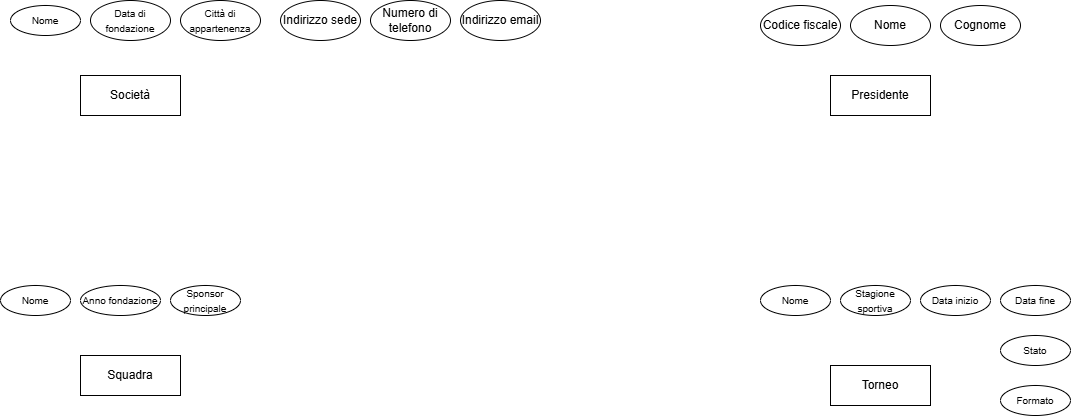

The diagram above was exported from draw.io. Its source (the exported page's mxGraphModel, read from the mxfile embedded in the PNG):
<mxGraphModel dx="1417" dy="784" grid="1" gridSize="10" guides="1" tooltips="1" connect="1" arrows="1" fold="1" page="1" pageScale="1" pageWidth="1169" pageHeight="1654" math="0" shadow="0">
  <root>
    <mxCell id="0" />
    <mxCell id="1" parent="0" />
    <mxCell id="UZZoKBiHFv3iY3R30rCI-3" parent="1" style="whiteSpace=wrap;html=1;align=center;" value="Società" vertex="1">
      <mxGeometry height="40" width="100" x="110" y="240" as="geometry" />
    </mxCell>
    <mxCell id="UZZoKBiHFv3iY3R30rCI-4" parent="1" style="ellipse;whiteSpace=wrap;html=1;align=center;" value="&lt;font style=&quot;font-size: 10px;&quot;&gt;Nome&lt;/font&gt;" vertex="1">
      <mxGeometry height="30" width="70" x="40" y="170" as="geometry" />
    </mxCell>
    <mxCell id="UZZoKBiHFv3iY3R30rCI-5" parent="1" style="ellipse;whiteSpace=wrap;html=1;align=center;" value="&lt;font style=&quot;font-size: 10px;&quot;&gt;Data di fondazione&lt;/font&gt;" vertex="1">
      <mxGeometry height="40" width="80" x="120" y="165" as="geometry" />
    </mxCell>
    <mxCell id="UZZoKBiHFv3iY3R30rCI-6" parent="1" style="ellipse;whiteSpace=wrap;html=1;align=center;" value="&lt;font style=&quot;font-size: 10px;&quot;&gt;Città di appartenenza&lt;/font&gt;" vertex="1">
      <mxGeometry height="40" width="80" x="210" y="165" as="geometry" />
    </mxCell>
    <mxCell id="UZZoKBiHFv3iY3R30rCI-7" parent="1" style="ellipse;whiteSpace=wrap;html=1;align=center;" value="Indirizzo sede" vertex="1">
      <mxGeometry height="40" width="80" x="310" y="165" as="geometry" />
    </mxCell>
    <mxCell id="UZZoKBiHFv3iY3R30rCI-8" parent="1" style="ellipse;whiteSpace=wrap;html=1;align=center;" value="Numero di telefono" vertex="1">
      <mxGeometry height="40" width="80" x="400" y="165" as="geometry" />
    </mxCell>
    <mxCell id="UZZoKBiHFv3iY3R30rCI-9" parent="1" style="ellipse;whiteSpace=wrap;html=1;align=center;" value="Indirizzo email" vertex="1">
      <mxGeometry height="40" width="80" x="490" y="165" as="geometry" />
    </mxCell>
    <mxCell id="UZZoKBiHFv3iY3R30rCI-11" parent="1" style="whiteSpace=wrap;html=1;align=center;" value="Presidente" vertex="1">
      <mxGeometry height="40" width="100" x="860" y="240" as="geometry" />
    </mxCell>
    <mxCell id="UZZoKBiHFv3iY3R30rCI-12" parent="1" style="ellipse;whiteSpace=wrap;html=1;align=center;" value="Codice fiscale" vertex="1">
      <mxGeometry height="40" width="80" x="790" y="170" as="geometry" />
    </mxCell>
    <mxCell id="UZZoKBiHFv3iY3R30rCI-13" parent="1" style="ellipse;whiteSpace=wrap;html=1;align=center;" value="Nome" vertex="1">
      <mxGeometry height="40" width="80" x="880" y="170" as="geometry" />
    </mxCell>
    <mxCell id="UZZoKBiHFv3iY3R30rCI-14" parent="1" style="ellipse;whiteSpace=wrap;html=1;align=center;" value="Cognome" vertex="1">
      <mxGeometry height="40" width="80" x="970" y="170" as="geometry" />
    </mxCell>
    <mxCell id="UZZoKBiHFv3iY3R30rCI-15" parent="1" style="whiteSpace=wrap;html=1;align=center;" value="Squadra" vertex="1">
      <mxGeometry height="40" width="100" x="110" y="520" as="geometry" />
    </mxCell>
    <mxCell id="UZZoKBiHFv3iY3R30rCI-16" parent="1" style="ellipse;whiteSpace=wrap;html=1;align=center;" value="&lt;font style=&quot;font-size: 10px;&quot;&gt;Nome&lt;/font&gt;" vertex="1">
      <mxGeometry height="30" width="70" x="30" y="450" as="geometry" />
    </mxCell>
    <mxCell id="UZZoKBiHFv3iY3R30rCI-17" parent="1" style="ellipse;whiteSpace=wrap;html=1;align=center;" value="&lt;font style=&quot;font-size: 10px;&quot;&gt;Anno fondazione&lt;/font&gt;" vertex="1">
      <mxGeometry height="30" width="80" x="110" y="450" as="geometry" />
    </mxCell>
    <mxCell id="UZZoKBiHFv3iY3R30rCI-19" parent="1" style="ellipse;whiteSpace=wrap;html=1;align=center;" value="&lt;font style=&quot;font-size: 10px;&quot;&gt;Sponsor principale&lt;/font&gt;" vertex="1">
      <mxGeometry height="30" width="70" x="200" y="450" as="geometry" />
    </mxCell>
    <mxCell id="UZZoKBiHFv3iY3R30rCI-20" parent="1" style="whiteSpace=wrap;html=1;align=center;" value="Torneo" vertex="1">
      <mxGeometry height="40" width="100" x="860" y="530" as="geometry" />
    </mxCell>
    <mxCell id="UZZoKBiHFv3iY3R30rCI-21" parent="1" style="ellipse;whiteSpace=wrap;html=1;align=center;" value="&lt;font style=&quot;font-size: 10px;&quot;&gt;Nome&lt;/font&gt;" vertex="1">
      <mxGeometry height="30" width="70" x="790" y="450" as="geometry" />
    </mxCell>
    <mxCell id="UZZoKBiHFv3iY3R30rCI-22" parent="1" style="ellipse;whiteSpace=wrap;html=1;align=center;" value="&lt;font style=&quot;font-size: 10px;&quot;&gt;Stagione sportiva&lt;/font&gt;" vertex="1">
      <mxGeometry height="30" width="70" x="870" y="450" as="geometry" />
    </mxCell>
    <mxCell id="UZZoKBiHFv3iY3R30rCI-23" parent="1" style="ellipse;whiteSpace=wrap;html=1;align=center;" value="&lt;font style=&quot;font-size: 10px;&quot;&gt;Data inizio&lt;/font&gt;" vertex="1">
      <mxGeometry height="30" width="70" x="950" y="450" as="geometry" />
    </mxCell>
    <mxCell id="UZZoKBiHFv3iY3R30rCI-24" parent="1" style="ellipse;whiteSpace=wrap;html=1;align=center;" value="&lt;font style=&quot;font-size: 10px;&quot;&gt;Data fine&lt;/font&gt;" vertex="1">
      <mxGeometry height="30" width="70" x="1030" y="450" as="geometry" />
    </mxCell>
    <mxCell id="UZZoKBiHFv3iY3R30rCI-25" parent="1" style="ellipse;whiteSpace=wrap;html=1;align=center;" value="&lt;span style=&quot;font-size: 10px;&quot;&gt;Stato&lt;/span&gt;" vertex="1">
      <mxGeometry height="30" width="70" x="1030" y="500" as="geometry" />
    </mxCell>
    <mxCell id="UZZoKBiHFv3iY3R30rCI-26" parent="1" style="ellipse;whiteSpace=wrap;html=1;align=center;" value="&lt;font style=&quot;font-size: 10px;&quot;&gt;Formato&lt;/font&gt;" vertex="1">
      <mxGeometry height="30" width="70" x="1030" y="550" as="geometry" />
    </mxCell>
  </root>
</mxGraphModel>